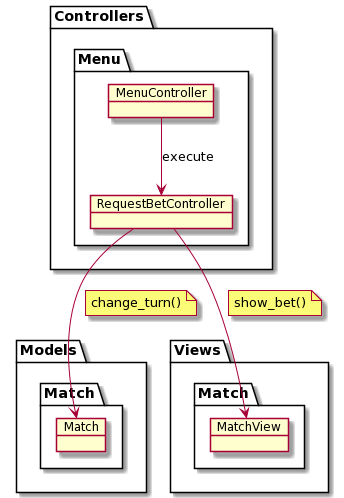

The diagram above was rendered by PlantUML. Its source (embedded in the PNG):
@startuml
package Models {
    package Match as "Match" {
        object Match
    }
}

package Views {
    package Match2 as "Match" {
        object MatchView
    }
}

package Controllers {
    package Menu {
        object MenuController
        object RequestBetController
    }
}

MenuController --> RequestBetController: execute

RequestBetController --> Match
note on link
  change_turn()
end note

RequestBetController --> MatchView
note on link
  show_bet()
end note
@enduml